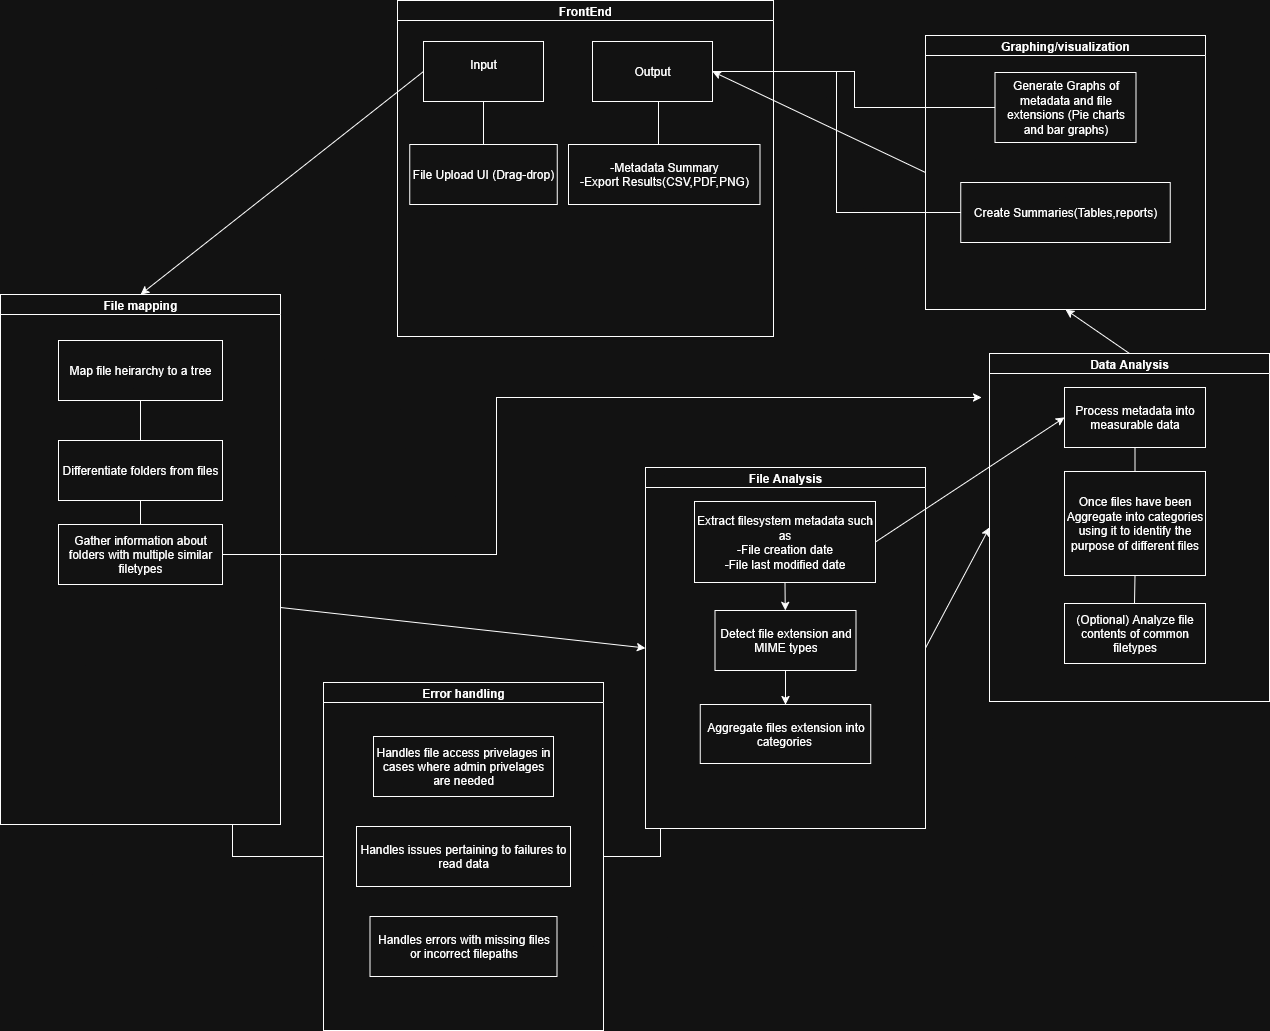

The diagram above was exported from draw.io. Its source (the exported page's mxGraphModel, read from the mxfile embedded in the PNG):
<mxGraphModel dx="2884" dy="1486" grid="0" gridSize="10" guides="1" tooltips="1" connect="1" arrows="1" fold="1" page="0" pageScale="1" pageWidth="850" pageHeight="1100" math="0" shadow="0">
  <root>
    <mxCell id="0" />
    <mxCell id="1" parent="0" />
    <mxCell id="oU2gKlG10TI-h1tQBf1a-1" value="FrontEnd" style="swimlane;startSize=20;horizontal=1;containerType=tree;newEdgeStyle={&quot;edgeStyle&quot;:&quot;elbowEdgeStyle&quot;,&quot;startArrow&quot;:&quot;none&quot;,&quot;endArrow&quot;:&quot;none&quot;};" parent="1" vertex="1">
      <mxGeometry x="-129" y="-117" width="376" height="336" as="geometry" />
    </mxCell>
    <UserObject label="Input&lt;div&gt;&lt;br&gt;&lt;/div&gt;" treeRoot="1" id="oU2gKlG10TI-h1tQBf1a-4">
      <mxCell style="whiteSpace=wrap;html=1;align=center;treeFolding=1;treeMoving=1;newEdgeStyle={&quot;edgeStyle&quot;:&quot;elbowEdgeStyle&quot;,&quot;startArrow&quot;:&quot;none&quot;,&quot;endArrow&quot;:&quot;none&quot;};" parent="oU2gKlG10TI-h1tQBf1a-1" vertex="1">
        <mxGeometry x="26" y="41" width="120" height="60" as="geometry" />
      </mxCell>
    </UserObject>
    <UserObject label="Output" treeRoot="1" id="oU2gKlG10TI-h1tQBf1a-7">
      <mxCell style="whiteSpace=wrap;html=1;align=center;treeFolding=1;treeMoving=1;newEdgeStyle={&quot;edgeStyle&quot;:&quot;elbowEdgeStyle&quot;,&quot;startArrow&quot;:&quot;none&quot;,&quot;endArrow&quot;:&quot;none&quot;};" parent="oU2gKlG10TI-h1tQBf1a-1" vertex="1">
        <mxGeometry x="195" y="41" width="120" height="60" as="geometry" />
      </mxCell>
    </UserObject>
    <UserObject label="&lt;div&gt;File Upload UI (Drag-drop)&lt;/div&gt;" treeRoot="1" id="oU2gKlG10TI-h1tQBf1a-26">
      <mxCell style="whiteSpace=wrap;html=1;align=center;treeFolding=1;treeMoving=1;newEdgeStyle={&quot;edgeStyle&quot;:&quot;elbowEdgeStyle&quot;,&quot;startArrow&quot;:&quot;none&quot;,&quot;endArrow&quot;:&quot;none&quot;};" parent="oU2gKlG10TI-h1tQBf1a-1" vertex="1">
        <mxGeometry x="12.25" y="144" width="147.5" height="60" as="geometry" />
      </mxCell>
    </UserObject>
    <mxCell id="oU2gKlG10TI-h1tQBf1a-25" value="" style="edgeStyle=elbowEdgeStyle;rounded=0;orthogonalLoop=1;jettySize=auto;html=1;elbow=vertical;startArrow=none;endArrow=none;" parent="oU2gKlG10TI-h1tQBf1a-1" source="oU2gKlG10TI-h1tQBf1a-4" target="oU2gKlG10TI-h1tQBf1a-26" edge="1">
      <mxGeometry relative="1" as="geometry" />
    </mxCell>
    <mxCell id="oU2gKlG10TI-h1tQBf1a-42" style="edgeStyle=elbowEdgeStyle;rounded=0;orthogonalLoop=1;jettySize=auto;html=1;startArrow=none;endArrow=none;exitX=0.5;exitY=0;exitDx=0;exitDy=0;entryX=0.5;entryY=1;entryDx=0;entryDy=0;" parent="oU2gKlG10TI-h1tQBf1a-1" source="oU2gKlG10TI-h1tQBf1a-39" target="oU2gKlG10TI-h1tQBf1a-7" edge="1">
      <mxGeometry relative="1" as="geometry" />
    </mxCell>
    <UserObject label="-Metadata Summary&lt;div&gt;-Export Results(CSV,PDF,PNG)&lt;/div&gt;" treeRoot="1" id="oU2gKlG10TI-h1tQBf1a-39">
      <mxCell style="whiteSpace=wrap;html=1;align=center;treeFolding=1;treeMoving=1;newEdgeStyle={&quot;edgeStyle&quot;:&quot;elbowEdgeStyle&quot;,&quot;startArrow&quot;:&quot;none&quot;,&quot;endArrow&quot;:&quot;none&quot;};" parent="oU2gKlG10TI-h1tQBf1a-1" vertex="1">
        <mxGeometry x="171" y="144" width="191.5" height="60" as="geometry" />
      </mxCell>
    </UserObject>
    <mxCell id="pjrrvpBOuXzy94a1qr0q-4" style="edgeStyle=elbowEdgeStyle;rounded=0;orthogonalLoop=1;jettySize=auto;html=1;startArrow=none;endArrow=none;exitX=0.5;exitY=1;exitDx=0;exitDy=0;entryX=0;entryY=0.5;entryDx=0;entryDy=0;" edge="1" parent="1" source="oU2gKlG10TI-h1tQBf1a-17" target="fN6KwdyWQ9CDaiLN7qS3-2">
      <mxGeometry relative="1" as="geometry" />
    </mxCell>
    <mxCell id="oU2gKlG10TI-h1tQBf1a-17" value="File mapping" style="swimlane;startSize=20;horizontal=1;containerType=tree;newEdgeStyle={&quot;edgeStyle&quot;:&quot;elbowEdgeStyle&quot;,&quot;startArrow&quot;:&quot;none&quot;,&quot;endArrow&quot;:&quot;none&quot;};" parent="1" vertex="1">
      <mxGeometry x="-526" y="177" width="280" height="530" as="geometry">
        <mxRectangle x="-526" y="177" width="104" height="26" as="alternateBounds" />
      </mxGeometry>
    </mxCell>
    <UserObject label="Map file heirarchy to a tree" treeRoot="1" id="oU2gKlG10TI-h1tQBf1a-53">
      <mxCell style="whiteSpace=wrap;html=1;align=center;treeFolding=1;treeMoving=1;newEdgeStyle={&quot;edgeStyle&quot;:&quot;elbowEdgeStyle&quot;,&quot;startArrow&quot;:&quot;none&quot;,&quot;endArrow&quot;:&quot;none&quot;};" parent="oU2gKlG10TI-h1tQBf1a-17" vertex="1">
        <mxGeometry x="58" y="46" width="164" height="60" as="geometry" />
      </mxCell>
    </UserObject>
    <mxCell id="oU2gKlG10TI-h1tQBf1a-54" value="" style="edgeStyle=elbowEdgeStyle;rounded=0;orthogonalLoop=1;jettySize=auto;html=1;elbow=vertical;startArrow=none;endArrow=none;" parent="oU2gKlG10TI-h1tQBf1a-17" source="oU2gKlG10TI-h1tQBf1a-53" target="oU2gKlG10TI-h1tQBf1a-55" edge="1">
      <mxGeometry relative="1" as="geometry" />
    </mxCell>
    <UserObject label="Differentiate folders from files" treeRoot="1" id="oU2gKlG10TI-h1tQBf1a-55">
      <mxCell style="whiteSpace=wrap;html=1;align=center;treeFolding=1;treeMoving=1;newEdgeStyle={&quot;edgeStyle&quot;:&quot;elbowEdgeStyle&quot;,&quot;startArrow&quot;:&quot;none&quot;,&quot;endArrow&quot;:&quot;none&quot;};" parent="oU2gKlG10TI-h1tQBf1a-17" vertex="1">
        <mxGeometry x="58" y="146" width="164" height="60" as="geometry" />
      </mxCell>
    </UserObject>
    <mxCell id="pjrrvpBOuXzy94a1qr0q-1" style="edgeStyle=elbowEdgeStyle;rounded=0;orthogonalLoop=1;jettySize=auto;html=1;startArrow=none;endArrow=classic;exitX=1;exitY=0.5;exitDx=0;exitDy=0;endFill=1;" edge="1" parent="oU2gKlG10TI-h1tQBf1a-17" source="oU2gKlG10TI-h1tQBf1a-56">
      <mxGeometry relative="1" as="geometry">
        <mxPoint x="981" y="103" as="targetPoint" />
        <Array as="points">
          <mxPoint x="496" y="175" />
        </Array>
      </mxGeometry>
    </mxCell>
    <UserObject label="Gather information about folders with multiple similar filetypes" treeRoot="1" id="oU2gKlG10TI-h1tQBf1a-56">
      <mxCell style="whiteSpace=wrap;html=1;align=center;treeFolding=1;treeMoving=1;newEdgeStyle={&quot;edgeStyle&quot;:&quot;elbowEdgeStyle&quot;,&quot;startArrow&quot;:&quot;none&quot;,&quot;endArrow&quot;:&quot;none&quot;};" parent="oU2gKlG10TI-h1tQBf1a-17" vertex="1">
        <mxGeometry x="58" y="230" width="164" height="60" as="geometry" />
      </mxCell>
    </UserObject>
    <mxCell id="oU2gKlG10TI-h1tQBf1a-58" value="" style="endArrow=none;html=1;rounded=0;exitX=0.5;exitY=0;exitDx=0;exitDy=0;entryX=0.5;entryY=1;entryDx=0;entryDy=0;" parent="oU2gKlG10TI-h1tQBf1a-17" source="oU2gKlG10TI-h1tQBf1a-56" target="oU2gKlG10TI-h1tQBf1a-55" edge="1">
      <mxGeometry width="50" height="50" relative="1" as="geometry">
        <mxPoint x="133" y="253" as="sourcePoint" />
        <mxPoint x="183" y="203" as="targetPoint" />
      </mxGeometry>
    </mxCell>
    <mxCell id="oU2gKlG10TI-h1tQBf1a-27" value="" style="endArrow=classic;html=1;rounded=0;entryX=0.5;entryY=0;entryDx=0;entryDy=0;exitX=0;exitY=0.5;exitDx=0;exitDy=0;" parent="1" source="oU2gKlG10TI-h1tQBf1a-4" target="oU2gKlG10TI-h1tQBf1a-17" edge="1">
      <mxGeometry width="50" height="50" relative="1" as="geometry">
        <mxPoint x="73" y="196" as="sourcePoint" />
        <mxPoint x="123" y="146" as="targetPoint" />
      </mxGeometry>
    </mxCell>
    <mxCell id="pjrrvpBOuXzy94a1qr0q-5" style="edgeStyle=elbowEdgeStyle;rounded=0;orthogonalLoop=1;jettySize=auto;html=1;startArrow=none;endArrow=none;exitX=0.25;exitY=1;exitDx=0;exitDy=0;entryX=1;entryY=0.5;entryDx=0;entryDy=0;" edge="1" parent="1" source="oU2gKlG10TI-h1tQBf1a-28" target="fN6KwdyWQ9CDaiLN7qS3-2">
      <mxGeometry relative="1" as="geometry" />
    </mxCell>
    <mxCell id="oU2gKlG10TI-h1tQBf1a-28" value="File Analysis" style="swimlane;startSize=20;horizontal=1;containerType=tree;newEdgeStyle={&quot;edgeStyle&quot;:&quot;elbowEdgeStyle&quot;,&quot;startArrow&quot;:&quot;none&quot;,&quot;endArrow&quot;:&quot;none&quot;};" parent="1" vertex="1">
      <mxGeometry x="119" y="350" width="280" height="361" as="geometry" />
    </mxCell>
    <UserObject label="Extract filesystem metadata such as&lt;br&gt;&lt;div&gt;-File creation date&lt;/div&gt;&lt;div&gt;-File last modified date&lt;/div&gt;" treeRoot="1" id="oU2gKlG10TI-h1tQBf1a-64">
      <mxCell style="whiteSpace=wrap;html=1;align=center;treeFolding=1;treeMoving=1;newEdgeStyle={&quot;edgeStyle&quot;:&quot;elbowEdgeStyle&quot;,&quot;startArrow&quot;:&quot;none&quot;,&quot;endArrow&quot;:&quot;none&quot;};" parent="oU2gKlG10TI-h1tQBf1a-28" vertex="1">
        <mxGeometry x="49" y="34" width="181" height="81" as="geometry" />
      </mxCell>
    </UserObject>
    <UserObject label="Detect file extension and MIME types" treeRoot="1" id="oU2gKlG10TI-h1tQBf1a-77">
      <mxCell style="whiteSpace=wrap;html=1;align=center;treeFolding=1;treeMoving=1;newEdgeStyle={&quot;edgeStyle&quot;:&quot;elbowEdgeStyle&quot;,&quot;startArrow&quot;:&quot;none&quot;,&quot;endArrow&quot;:&quot;none&quot;};" parent="oU2gKlG10TI-h1tQBf1a-28" vertex="1">
        <mxGeometry x="69.5" y="143" width="141" height="60" as="geometry" />
      </mxCell>
    </UserObject>
    <mxCell id="oU2gKlG10TI-h1tQBf1a-78" value="" style="endArrow=classic;html=1;rounded=0;exitX=0.5;exitY=1;exitDx=0;exitDy=0;" parent="oU2gKlG10TI-h1tQBf1a-28" source="oU2gKlG10TI-h1tQBf1a-64" target="oU2gKlG10TI-h1tQBf1a-77" edge="1">
      <mxGeometry width="50" height="50" relative="1" as="geometry">
        <mxPoint x="224" y="130" as="sourcePoint" />
        <mxPoint x="274" y="80" as="targetPoint" />
      </mxGeometry>
    </mxCell>
    <UserObject label="Aggregate files extension into categories&amp;nbsp;" treeRoot="1" id="oU2gKlG10TI-h1tQBf1a-80">
      <mxCell style="whiteSpace=wrap;html=1;align=center;treeFolding=1;treeMoving=1;newEdgeStyle={&quot;edgeStyle&quot;:&quot;elbowEdgeStyle&quot;,&quot;startArrow&quot;:&quot;none&quot;,&quot;endArrow&quot;:&quot;none&quot;};" parent="oU2gKlG10TI-h1tQBf1a-28" vertex="1">
        <mxGeometry x="54.75" y="237" width="170.5" height="59" as="geometry" />
      </mxCell>
    </UserObject>
    <mxCell id="oU2gKlG10TI-h1tQBf1a-81" value="" style="endArrow=classic;html=1;rounded=0;exitX=0.5;exitY=1;exitDx=0;exitDy=0;" parent="oU2gKlG10TI-h1tQBf1a-28" source="oU2gKlG10TI-h1tQBf1a-77" target="oU2gKlG10TI-h1tQBf1a-80" edge="1">
      <mxGeometry width="50" height="50" relative="1" as="geometry">
        <mxPoint x="156" y="340" as="sourcePoint" />
        <mxPoint x="206" y="290" as="targetPoint" />
      </mxGeometry>
    </mxCell>
    <mxCell id="oU2gKlG10TI-h1tQBf1a-31" value="" style="endArrow=classic;html=1;rounded=0;entryX=0;entryY=0.5;entryDx=0;entryDy=0;exitX=1;exitY=0.75;exitDx=0;exitDy=0;" parent="1" target="oU2gKlG10TI-h1tQBf1a-28" edge="1">
      <mxGeometry width="50" height="50" relative="1" as="geometry">
        <mxPoint x="-246" y="490" as="sourcePoint" />
        <mxPoint x="119" y="446" as="targetPoint" />
      </mxGeometry>
    </mxCell>
    <mxCell id="oU2gKlG10TI-h1tQBf1a-33" value="Data Analysis" style="swimlane;startSize=20;horizontal=1;containerType=tree;newEdgeStyle={&quot;edgeStyle&quot;:&quot;elbowEdgeStyle&quot;,&quot;startArrow&quot;:&quot;none&quot;,&quot;endArrow&quot;:&quot;none&quot;};" parent="1" vertex="1">
      <mxGeometry x="463" y="236" width="280" height="348" as="geometry" />
    </mxCell>
    <UserObject label="Process metadata into measurable data" treeRoot="1" id="oU2gKlG10TI-h1tQBf1a-48">
      <mxCell style="whiteSpace=wrap;html=1;align=center;treeFolding=1;treeMoving=1;newEdgeStyle={&quot;edgeStyle&quot;:&quot;elbowEdgeStyle&quot;,&quot;startArrow&quot;:&quot;none&quot;,&quot;endArrow&quot;:&quot;none&quot;};" parent="oU2gKlG10TI-h1tQBf1a-33" vertex="1">
        <mxGeometry x="75" y="34" width="141" height="60" as="geometry" />
      </mxCell>
    </UserObject>
    <mxCell id="oU2gKlG10TI-h1tQBf1a-82" value="" style="edgeStyle=elbowEdgeStyle;rounded=0;orthogonalLoop=1;jettySize=auto;html=1;elbow=vertical;startArrow=none;endArrow=none;" parent="oU2gKlG10TI-h1tQBf1a-33" source="oU2gKlG10TI-h1tQBf1a-48" target="oU2gKlG10TI-h1tQBf1a-83" edge="1">
      <mxGeometry relative="1" as="geometry" />
    </mxCell>
    <mxCell id="pjrrvpBOuXzy94a1qr0q-3" style="edgeStyle=elbowEdgeStyle;rounded=0;orthogonalLoop=1;jettySize=auto;html=1;startArrow=none;endArrow=none;exitX=0.5;exitY=1;exitDx=0;exitDy=0;entryX=0.5;entryY=0;entryDx=0;entryDy=0;" edge="1" parent="oU2gKlG10TI-h1tQBf1a-33" source="oU2gKlG10TI-h1tQBf1a-83" target="pjrrvpBOuXzy94a1qr0q-2">
      <mxGeometry relative="1" as="geometry" />
    </mxCell>
    <UserObject label="Once files have been Aggregate into categories using it to identify the purpose of different files" treeRoot="1" id="oU2gKlG10TI-h1tQBf1a-83">
      <mxCell style="whiteSpace=wrap;html=1;align=center;treeFolding=1;treeMoving=1;newEdgeStyle={&quot;edgeStyle&quot;:&quot;elbowEdgeStyle&quot;,&quot;startArrow&quot;:&quot;none&quot;,&quot;endArrow&quot;:&quot;none&quot;};" parent="oU2gKlG10TI-h1tQBf1a-33" vertex="1">
        <mxGeometry x="75" y="118" width="141" height="104" as="geometry" />
      </mxCell>
    </UserObject>
    <mxCell id="pjrrvpBOuXzy94a1qr0q-2" value="(Optional) Analyze file contents of common filetypes" style="rounded=0;whiteSpace=wrap;html=1;" vertex="1" parent="oU2gKlG10TI-h1tQBf1a-33">
      <mxGeometry x="75" y="250" width="141" height="60" as="geometry" />
    </mxCell>
    <mxCell id="oU2gKlG10TI-h1tQBf1a-34" value="" style="endArrow=classic;html=1;rounded=0;exitX=1;exitY=0.5;exitDx=0;exitDy=0;entryX=0;entryY=0.5;entryDx=0;entryDy=0;" parent="1" source="oU2gKlG10TI-h1tQBf1a-28" target="oU2gKlG10TI-h1tQBf1a-33" edge="1">
      <mxGeometry width="50" height="50" relative="1" as="geometry">
        <mxPoint x="325" y="330" as="sourcePoint" />
        <mxPoint x="375" y="280" as="targetPoint" />
      </mxGeometry>
    </mxCell>
    <mxCell id="oU2gKlG10TI-h1tQBf1a-35" value="Graphing/visualization" style="swimlane;startSize=20;horizontal=1;containerType=tree;newEdgeStyle={&quot;edgeStyle&quot;:&quot;elbowEdgeStyle&quot;,&quot;startArrow&quot;:&quot;none&quot;,&quot;endArrow&quot;:&quot;none&quot;};" parent="1" vertex="1">
      <mxGeometry x="399" y="-82" width="280" height="274" as="geometry" />
    </mxCell>
    <UserObject label="Generate Graphs of metadata and file extensions (Pie charts and bar graphs)" treeRoot="1" id="oU2gKlG10TI-h1tQBf1a-46">
      <mxCell style="whiteSpace=wrap;html=1;align=center;treeFolding=1;treeMoving=1;newEdgeStyle={&quot;edgeStyle&quot;:&quot;elbowEdgeStyle&quot;,&quot;startArrow&quot;:&quot;none&quot;,&quot;endArrow&quot;:&quot;none&quot;};" parent="oU2gKlG10TI-h1tQBf1a-35" vertex="1">
        <mxGeometry x="69.5" y="37" width="141" height="70" as="geometry" />
      </mxCell>
    </UserObject>
    <UserObject label="Create Summaries(Tables,reports)" treeRoot="1" id="oU2gKlG10TI-h1tQBf1a-47">
      <mxCell style="whiteSpace=wrap;html=1;align=center;treeFolding=1;treeMoving=1;newEdgeStyle={&quot;edgeStyle&quot;:&quot;elbowEdgeStyle&quot;,&quot;startArrow&quot;:&quot;none&quot;,&quot;endArrow&quot;:&quot;none&quot;};" parent="oU2gKlG10TI-h1tQBf1a-35" vertex="1">
        <mxGeometry x="35.25" y="147" width="209.5" height="60" as="geometry" />
      </mxCell>
    </UserObject>
    <mxCell id="oU2gKlG10TI-h1tQBf1a-37" value="" style="endArrow=classic;html=1;rounded=0;exitX=0.5;exitY=0;exitDx=0;exitDy=0;entryX=0.5;entryY=1;entryDx=0;entryDy=0;" parent="1" source="oU2gKlG10TI-h1tQBf1a-33" target="oU2gKlG10TI-h1tQBf1a-35" edge="1">
      <mxGeometry width="50" height="50" relative="1" as="geometry">
        <mxPoint x="321" y="482" as="sourcePoint" />
        <mxPoint x="424" y="390" as="targetPoint" />
      </mxGeometry>
    </mxCell>
    <mxCell id="oU2gKlG10TI-h1tQBf1a-43" value="" style="endArrow=classic;html=1;rounded=0;exitX=0;exitY=0.5;exitDx=0;exitDy=0;entryX=1;entryY=0.5;entryDx=0;entryDy=0;" parent="1" source="oU2gKlG10TI-h1tQBf1a-35" target="oU2gKlG10TI-h1tQBf1a-7" edge="1">
      <mxGeometry width="50" height="50" relative="1" as="geometry">
        <mxPoint x="322" y="93" as="sourcePoint" />
        <mxPoint x="372" y="43" as="targetPoint" />
      </mxGeometry>
    </mxCell>
    <mxCell id="oU2gKlG10TI-h1tQBf1a-61" style="edgeStyle=elbowEdgeStyle;rounded=0;orthogonalLoop=1;jettySize=auto;html=1;startArrow=none;endArrow=none;exitX=0;exitY=0.5;exitDx=0;exitDy=0;entryX=1;entryY=0.5;entryDx=0;entryDy=0;" parent="1" source="oU2gKlG10TI-h1tQBf1a-46" target="oU2gKlG10TI-h1tQBf1a-7" edge="1">
      <mxGeometry relative="1" as="geometry" />
    </mxCell>
    <mxCell id="oU2gKlG10TI-h1tQBf1a-62" style="edgeStyle=elbowEdgeStyle;rounded=0;orthogonalLoop=1;jettySize=auto;html=1;startArrow=none;endArrow=none;exitX=0;exitY=0.5;exitDx=0;exitDy=0;entryX=1;entryY=0.5;entryDx=0;entryDy=0;" parent="1" source="oU2gKlG10TI-h1tQBf1a-47" target="oU2gKlG10TI-h1tQBf1a-7" edge="1">
      <mxGeometry relative="1" as="geometry" />
    </mxCell>
    <mxCell id="RP7-MDNspaJgZFIhpl3M-1" value="" style="endArrow=classic;html=1;rounded=0;exitX=1;exitY=0.5;exitDx=0;exitDy=0;entryX=0;entryY=0.5;entryDx=0;entryDy=0;" parent="1" source="oU2gKlG10TI-h1tQBf1a-64" target="oU2gKlG10TI-h1tQBf1a-48" edge="1">
      <mxGeometry width="50" height="50" relative="1" as="geometry">
        <mxPoint x="276" y="294" as="sourcePoint" />
        <mxPoint x="326" y="244" as="targetPoint" />
      </mxGeometry>
    </mxCell>
    <mxCell id="fN6KwdyWQ9CDaiLN7qS3-2" value="Error handling" style="swimlane;startSize=20;horizontal=1;containerType=tree;newEdgeStyle={&quot;edgeStyle&quot;:&quot;elbowEdgeStyle&quot;,&quot;startArrow&quot;:&quot;none&quot;,&quot;endArrow&quot;:&quot;none&quot;};" parent="1" vertex="1">
      <mxGeometry x="-203" y="565" width="280" height="348" as="geometry" />
    </mxCell>
    <UserObject label="Handles file access privelages in cases where admin privelages are needed" treeRoot="1" id="fN6KwdyWQ9CDaiLN7qS3-1">
      <mxCell style="whiteSpace=wrap;html=1;align=center;treeFolding=1;treeMoving=1;newEdgeStyle={&quot;edgeStyle&quot;:&quot;elbowEdgeStyle&quot;,&quot;startArrow&quot;:&quot;none&quot;,&quot;endArrow&quot;:&quot;none&quot;};" parent="fN6KwdyWQ9CDaiLN7qS3-2" vertex="1">
        <mxGeometry x="50" y="54" width="180" height="60" as="geometry" />
      </mxCell>
    </UserObject>
    <mxCell id="pjrrvpBOuXzy94a1qr0q-7" value="Handles issues pertaining to failures to read data" style="rounded=0;whiteSpace=wrap;html=1;" vertex="1" parent="fN6KwdyWQ9CDaiLN7qS3-2">
      <mxGeometry x="33" y="144" width="214" height="60" as="geometry" />
    </mxCell>
    <mxCell id="pjrrvpBOuXzy94a1qr0q-8" value="Handles errors with missing files or incorrect filepaths" style="rounded=0;whiteSpace=wrap;html=1;" vertex="1" parent="fN6KwdyWQ9CDaiLN7qS3-2">
      <mxGeometry x="46.5" y="234" width="187" height="60" as="geometry" />
    </mxCell>
  </root>
</mxGraphModel>